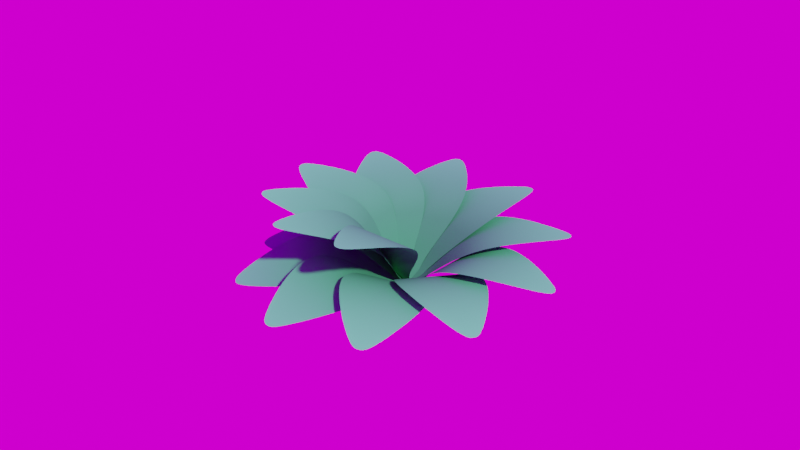 # Source: petals.blend  (saved by Blender 3.3.0; exported with 4.5.12 LTS)
import bpy
from mathutils import Matrix  # noqa: F401  (used for matrix-valued properties, if any)

bpy.ops.wm.read_factory_settings(use_empty=True)
scene = bpy.context.scene
scene.name = 'Scene'

# ---- collections
col_collection = bpy.data.collections.new('Collection'); scene.collection.children.link(col_collection)

# ---- images (referenced by path relative to the original .blend; pixels are not part of the script)
import os
ASSET_DIR = os.environ.get("B2B_ASSET_DIR", "")  # directory of the original .blend (textures are referenced by path, not embedded)
HERE = os.path.dirname(os.path.abspath(__file__))  # packed textures are extracted next to this script under _unpacked/

def load_image(name, relpath, width, height, colorspace="sRGB"):
    """Load a texture the original file referenced (path relative to the .blend, or extracted next to this script)."""
    p = next((c for c in (os.path.join(HERE, relpath), os.path.join(ASSET_DIR, relpath)) if relpath and os.path.exists(c)), "")
    if p:
        img = bpy.data.images.load(p, check_existing=True)
        img.name = name
    else:  # same state as the original file: an image datablock whose file is absent (Cycles renders it pink)
        img = bpy.data.images.new(name, width, height)
        img.source = "FILE"
        img.filepath = "//" + (relpath or name)
    img.colorspace_settings.name = colorspace
    return img
img_brown_photostudio_01_2k_exr = load_image('brown_photostudio_01_2k.exr', 'brown_photostudio_01_2k.exr', 1024, 1024, 'Linear Rec.709')

# ---- materials (node trees are filled in below, after node groups)
mat_material_001 = bpy.data.materials.new('Material.001')
mat_material_001.use_transparent_shadow = False

# ---- node groups
ng_geometry_nodes = bpy.data.node_groups.new('Geometry Nodes', 'GeometryNodeTree')
_s = ng_geometry_nodes.interface.new_socket(name='Geometry', in_out='OUTPUT', socket_type='NodeSocketGeometry')
_s = ng_geometry_nodes.interface.new_socket(name='Geometry', in_out='INPUT', socket_type='NodeSocketGeometry')
ng_geometry_nodes.is_modifier = True
_N = ng_geometry_nodes.nodes; _L = ng_geometry_nodes.links
n0 = _N.new('GeometryNodeStoreNamedAttribute'); n0.name = 'Store Named Attribute'; n0.location = (-581, -88)
n0.data_type = 'FLOAT_VECTOR'
n0.domain = 'CORNER'
n0.inputs[2].default_value = 'uv_map'
n1 = _N.new('NodeGroupInput'); n1.name = 'Group Input'; n1.location = (-849, 25)
n2 = _N.new('GeometryNodeGeometryToInstance'); n2.name = 'Geometry to Instance'; n2.location = (-629, 0)
n3 = _N.new('GeometryNodeInstanceOnPoints'); n3.name = 'Instance on Points'; n3.location = (-353, 14)
n4 = _N.new('GeometryNodeMeshGrid'); n4.name = 'Grid'; n4.location = (-606, -88)
n4.inputs[0].default_value = 0.0
n4.inputs[1].default_value = 0.0
n4.inputs[2].default_value = 4
n4.inputs[3].default_value = 4
n5 = _N.new('GeometryNodeRotateInstances'); n5.name = 'Rotate Instances'; n5.location = (-75, -5)
n5.inputs[4].default_value = False
n6 = _N.new('ShaderNodeCombineXYZ'); n6.name = 'Combine XYZ'; n6.location = (-339, -344)
n6.inputs[1].default_value = -0.1
n7 = _N.new('ShaderNodeMath'); n7.name = 'Math'; n7.location = (-646, -487)
n7.operation = 'MULTIPLY'
n7.inputs[1].default_value = 0.6
n8 = _N.new('NodeGroupOutput'); n8.name = 'Group Output'; n8.location = (487, -2)
n9 = _N.new('GeometryNodeScaleInstances'); n9.name = 'Scale Instances'; n9.location = (247, -15)
n10 = _N.new('GeometryNodeInputIndex'); n10.name = 'Index'; n10.location = (-1018, -330)
n11 = _N.new('ShaderNodeCombineXYZ'); n11.name = 'Combine XYZ.001'; n11.location = (35, -310)
n11.inputs[1].default_value = 1.0
n11.inputs[2].default_value = 1.0
n12 = _N.new('ShaderNodeMath'); n12.name = 'Math.003'; n12.location = (-405, -475)
n12.operation = 'MULTIPLY'
n12.inputs[1].default_value = 0.03
n13 = _N.new('ShaderNodeMath'); n13.name = 'Math.006'; n13.location = (-185, -425)
n13.inputs[1].default_value = -1.04
n14 = _N.new('ShaderNodeMath'); n14.name = 'Math.004'; n14.location = (-637, -655)
n14.operation = 'SUBTRACT'
n14.inputs[1].default_value = 9.94
n15 = _N.new('ShaderNodeMath'); n15.name = 'Math.002'; n15.location = (-618, -281)
n15.operation = 'MULTIPLY'
n15.inputs[1].default_value = 0.05
_L.new(n9.outputs[0], n8.inputs[0])
_L.new(n1.outputs[0], n2.inputs[0])
_L.new(n2.outputs[0], n3.inputs[2])
_L.new(n3.outputs[0], n5.inputs[0])
_L.new(n0.outputs[0], n3.inputs[0])
_L.new(n6.outputs[0], n5.inputs[2])
_L.new(n7.outputs[0], n6.inputs[2])
_L.new(n10.outputs[0], n7.inputs[0])
_L.new(n10.outputs[0], n15.inputs[0])
_L.new(n15.outputs[0], n6.inputs[0])
_L.new(n5.outputs[0], n9.inputs[0])
_L.new(n14.outputs[0], n12.inputs[0])
_L.new(n11.outputs[0], n9.inputs[2])
_L.new(n13.outputs[0], n11.inputs[0])
_L.new(n10.outputs[0], n14.inputs[0])
_L.new(n12.outputs[0], n13.inputs[0])
_L.new(n4.outputs[0], n0.inputs[0])
_L.new(n4.outputs[1], n0.inputs[3])
n8.is_active_output = True

# ---- material node trees
mat_material_001.use_nodes = True; mat_material_001.node_tree.nodes.clear()
_N = mat_material_001.node_tree.nodes; _L = mat_material_001.node_tree.links
n0 = _N.new('ShaderNodeOutputMaterial'); n0.name = 'Material Output'; n0.location = (489, 300)
n1 = _N.new('ShaderNodeUVMap'); n1.name = 'UV Map'; n1.location = (-843, 280)
n2 = _N.new('ShaderNodeSeparateXYZ'); n2.name = 'Separate XYZ'; n2.location = (-501, 229)
n3 = _N.new('ShaderNodeBsdfDiffuse'); n3.name = 'Diffuse BSDF'; n3.location = (259, 257)
n4 = _N.new('ShaderNodeValToRGB'); n4.name = 'ColorRamp'; n4.location = (-281, 196)
while len(n4.color_ramp.elements) > 1: n4.color_ramp.elements.remove(n4.color_ramp.elements[-1])
n4.color_ramp.elements[0].position = 0.3818; n4.color_ramp.elements[0].color = (0.06125, 0.3325, 0.1559, 1.0)
_e = n4.color_ramp.elements.new(1.0); _e.color = (0.1267, 0.7324, 0.3358, 1.0)
_L.new(n3.outputs[0], n0.inputs[0])
_L.new(n1.outputs[0], n2.inputs[0])
_L.new(n2.outputs[1], n4.inputs[0])
_L.new(n4.outputs[0], n3.inputs[0])
n0.is_active_output = True

# ---- world
world_brown_photostudio = bpy.data.worlds.new('brown_photostudio'); scene.world = world_brown_photostudio
world_brown_photostudio.use_nodes = True; world_brown_photostudio.node_tree.nodes.clear()
_N = world_brown_photostudio.node_tree.nodes; _L = world_brown_photostudio.node_tree.links
n0 = _N.new('ShaderNodeOutputWorld'); n0.name = 'World Output'; n0.location = (535, 288)
n1 = _N.new('ShaderNodeBackground'); n1.name = 'Background'; n1.location = (382, 279)
n2 = _N.new('ShaderNodeTexEnvironment'); n2.name = 'Environment Texture'; n2.location = (65, 274)
n2.image = img_brown_photostudio_01_2k_exr
_L.new(n1.outputs[0], n0.inputs[0])
_L.new(n2.outputs[0], n1.inputs[0])
n0.is_active_output = True
world_brown_photostudio.color = (0.05088, 0.05088, 0.05088)
world_brown_photostudio.use_sun_shadow = False
world_brown_photostudio.sun_shadow_jitter_overblur = 0.0

# ---- cameras
cam_camera_001 = bpy.data.cameras.new('Camera.001')

# ---- meshes
me_plane = bpy.data.meshes.new('Plane')
me_plane.from_pydata([(-0.08843, -1.877e-19, 2.709e-18), (6.789e-19, 0.3167, 0.04412), (-0.09856, 1.931, -0.14), (-0.08843, 0.3167, 0.04412), (0.0, 0.0, 0.0), (-9.835e-17, 1.931, -0.14), (-0.5729, 0.9928, 0.3939), (9.959e-18, 0.9928, 0.3939)], [], [(0, 4, 1, 3), (6, 7, 5, 2), (3, 1, 7, 6)])
me_plane.polygons.foreach_set('use_smooth', [True] * 3)
_k = {(0, 3): 1.0, (0, 4): 1.0}
me_plane.attributes.new('crease_edge', 'FLOAT', 'EDGE').data.foreach_set('value', [_k.get((min(e.vertices), max(e.vertices)), 0.0) for e in me_plane.edges])
_uv = me_plane.uv_layers.new(name='UVMap')
_uv.uv.foreach_set('vector', [0.2242, 5.15e-05, 0.2651, 5.148e-05, 0.2651, 0.148, 0.2242, 0.148, 5.148e-05, 0.5003, 0.2651, 0.5003, 0.2651, 0.9999, 0.2195, 0.9999, 0.2242, 0.148, 0.2651, 0.148, 0.2651, 0.5003, 5.148e-05, 0.5003])
me_plane.materials.append(mat_material_001)
me_plane.update()

# ---- objects
ob_plane = bpy.data.objects.new('Plane', me_plane)
ob_camera = bpy.data.objects.new('Camera', cam_camera_001)

# ---- transforms, parenting, visibility, modifiers, constraints
ob_plane.location = (0.0, 0.0, 0.0)
_m = ob_plane.modifiers.new('Mirror', 'MIRROR')
_m = ob_plane.modifiers.new('Subdivision', 'SUBSURF')
_m.levels = 4
_m.render_levels = 4
_m = ob_plane.modifiers.new('GeometryNodes', 'NODES')
_m.node_group = ng_geometry_nodes
ob_camera.location = (1.366, -10.82, 6.547)
ob_camera.rotation_euler = (1.082, -7.948e-07, 0.1326)
ob_camera.scale = (1.0, 1.0, 1.0)

# ---- collection membership
col_collection.objects.link(ob_plane)
col_collection.objects.link(ob_camera)

# ---- scene / render settings (as saved in the file)
scene.camera = ob_camera
scene.frame_start = 1; scene.frame_end = 250; scene.frame_set(237)
scene.render.engine = 'BLENDER_EEVEE_NEXT'
scene.render.film_transparent = True
scene.render.use_freestyle = True
scene.render.use_border = True
scene.render.border_min_x = 0.2484
scene.render.border_min_y = 0.1896
scene.render.border_max_x = 0.7234
scene.render.border_max_y = 0.7372
scene.cycles.sampling_pattern = 'TABULATED_SOBOL'
scene.cycles.use_light_tree = False
scene.eevee.use_gtao = True
scene.view_settings.look = 'High Contrast'
scene.view_settings.view_transform = 'Filmic'
bpy.context.view_layer.update()

# ---- added for rendering (the .blend has no usable light): sun
light_auto_sun = bpy.data.lights.new('AutoSun', 'SUN')
light_auto_sun.energy = 3.0
light_auto_sun.angle = 0.0523599
ob_auto_sun = bpy.data.objects.new('AutoSun', light_auto_sun)
scene.collection.objects.link(ob_auto_sun)
ob_auto_sun.rotation_euler = (0.872665, 0.174533, 0.523599)
bpy.context.view_layer.update()
